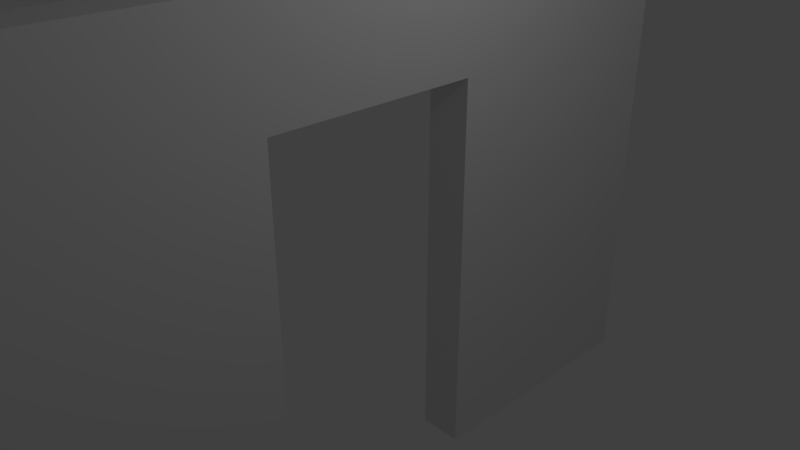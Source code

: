 # Source: WallDoor.blend  (saved by Blender 2.79.0; exported with 4.5.12 LTS)
import bpy
from mathutils import Matrix  # noqa: F401  (used for matrix-valued properties, if any)

bpy.ops.wm.read_factory_settings(use_empty=True)
scene = bpy.context.scene
scene.name = 'Scene'

# ---- collections
col_collection_1 = bpy.data.collections.new('Collection 1'); scene.collection.children.link(col_collection_1)

# ---- materials (node trees are filled in below, after node groups)
mat_material = bpy.data.materials.new('Material')
mat_material.alpha_threshold = 0.0
mat_material.use_transparent_shadow = False
mat_material.roughness = 0.5
mat_material.line_color = (0.0, 0.0, 0.0, 1.0)

# ---- material node trees

# ---- world
world_world = bpy.data.worlds.new('World'); scene.world = world_world
world_world.color = (0.05088, 0.05088, 0.05088)
world_world.use_sun_shadow = False
world_world.sun_shadow_jitter_overblur = 0.0
world_world.cycles.sampling_method = 'MANUAL'

# ---- cameras
cam_camera = bpy.data.cameras.new('Camera')
cam_camera.clip_end = 100.0
cam_camera.lens = 35.0
cam_camera.sensor_width = 32.0
cam_camera.sensor_height = 18.0
cam_camera.ortho_scale = 7.314
cam_camera.dof.focus_distance = 0.0
cam_camera.dof.aperture_fstop = 128.0

# ---- lights
light_lamp = bpy.data.lights.new('Lamp', 'POINT')
light_lamp.transmission_factor = 0.0
light_lamp.cutoff_distance = 30.0
light_lamp.energy = 100.0
light_lamp.shadow_buffer_clip_start = 1.001
light_lamp.shadow_soft_size = 0.1
light_lamp.shadow_maximum_resolution = 0.006
light_lamp.use_absolute_resolution = True

# ---- meshes
me_cube = bpy.data.meshes.new('Cube')
me_cube.from_pydata([(1.0, 1.0, -1.0), (1.0, -1.0, -1.0), (-1.0, -1.0, -1.0), (-1.0, 1.0, -1.0), (1.0, 1.0, 1.0), (1.0, -1.0, 1.0), (-1.0, -1.0, 1.0), (-1.0, 1.0, 1.0), (1.0, -0.3117, -1.0), (-1.0, -0.3117, -1.0), (1.0, -0.3117, 1.0), (-1.0, -0.3117, 1.0), (-1.0, 0.2638, -1.0), (-1.0, 0.2638, 1.0), (1.0, 0.2638, -1.0), (1.0, 0.2638, 1.0), (1.0, 1.0, 0.5771), (1.0, -1.0, 0.5771), (-1.0, -1.0, 0.5771), (-1.0, 1.0, 0.5771), (-1.0, -0.3117, 0.5771), (1.0, -0.3117, 0.5771), (1.0, 0.2638, 0.5771), (-1.0, 0.2638, 0.5771)], [], [(8, 1, 2, 9), (10, 11, 6, 5), (21, 10, 5, 17), (17, 5, 6, 18), (23, 13, 7, 19), (16, 0, 3, 19), (18, 6, 11, 20), (22, 15, 10, 21), (15, 13, 11, 10), (23, 12, 14, 22), (0, 14, 12, 3), (4, 7, 13, 15), (16, 4, 15, 22), (20, 11, 13, 23), (20, 23, 22, 21), (0, 16, 22, 14), (20, 21, 8, 9), (2, 18, 20, 9), (4, 16, 19, 7), (12, 23, 19, 3), (1, 17, 18, 2), (8, 21, 17, 1)])
me_cube.materials.append(mat_material)
me_cube.use_remesh_preserve_volume = False
me_cube.use_remesh_preserve_attributes = False
me_cube.use_mirror_vertex_groups = False
me_cube.update()

# ---- objects
ob_cube = bpy.data.objects.new('Cube', me_cube)
ob_lamp = bpy.data.objects.new('Lamp', light_lamp)
ob_camera = bpy.data.objects.new('Camera', cam_camera)

# ---- transforms, parenting, visibility, modifiers, constraints
ob_cube.location = (0.0, 0.0, 0.0)
ob_cube.scale = (0.3296, 5.327, 3.655)
ob_cube.lock_rotations_4d = False
ob_cube.empty_display_type = 'ARROWS'
ob_cube.lineart.crease_threshold = 0.0
ob_lamp.location = (4.076, 1.005, 5.904)
ob_lamp.rotation_euler = (0.6503, 0.05522, 1.866)
ob_lamp.lock_rotations_4d = False
ob_lamp.empty_display_type = 'ARROWS'
ob_lamp.color = (0.0, 0.0, 0.0, 0.0)
ob_lamp.lineart.crease_threshold = 0.0
ob_camera.location = (7.481, -6.508, 5.344)
ob_camera.rotation_euler = (1.109, 0.0, 0.8149)
ob_camera.lock_rotations_4d = False
ob_camera.empty_display_type = 'ARROWS'
ob_camera.color = (0.0, 0.0, 0.0, 0.0)
ob_camera.display_type = 'WIRE'
ob_camera.lineart.crease_threshold = 0.0

# ---- collection membership
col_collection_1.objects.link(ob_cube)
col_collection_1.objects.link(ob_lamp)
col_collection_1.objects.link(ob_camera)

# ---- scene / render settings (as saved in the file)
scene.camera = ob_camera
scene.frame_start = 1; scene.frame_end = 250; scene.frame_set(1)
scene.render.engine = 'BLENDER_EEVEE_NEXT'
scene.render.resolution_percentage = 50
scene.render.dither_intensity = 0.0
scene.cycles.use_denoising = False
scene.cycles.samples = 128
scene.cycles.sampling_pattern = 'TABULATED_SOBOL'
scene.cycles.use_adaptive_sampling = False
scene.cycles.use_light_tree = False
scene.cycles.blur_glossy = 0.0
scene.cycles.sample_clamp_indirect = 0.0
scene.view_settings.view_transform = 'Standard'
bpy.context.view_layer.update()
